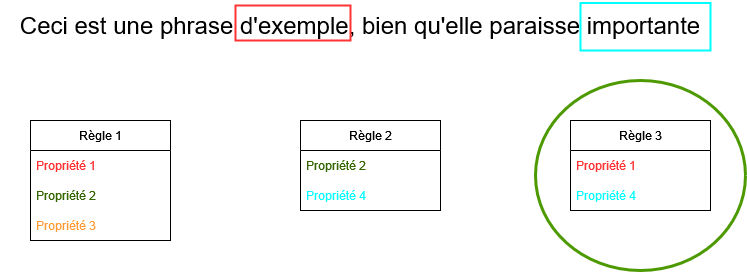

The diagram above was exported from draw.io. Its source (the exported page's mxGraphModel, read from the mxfile embedded in the PNG):
<mxGraphModel dx="1434" dy="764" grid="1" gridSize="10" guides="1" tooltips="1" connect="1" arrows="1" fold="1" page="1" pageScale="1" pageWidth="850" pageHeight="1100" math="0" shadow="0">
  <root>
    <mxCell id="0" />
    <mxCell id="1" parent="0" />
    <mxCell id="2" value="&lt;font style=&quot;font-size: 24px;&quot;&gt;Ceci est une phrase d'exemple, bien qu'elle paraisse importante&lt;/font&gt;" style="text;html=1;strokeColor=none;fillColor=none;align=center;verticalAlign=middle;whiteSpace=wrap;rounded=0;" vertex="1" parent="1">
      <mxGeometry x="860" y="640" width="720" height="50" as="geometry" />
    </mxCell>
    <mxCell id="3" value="" style="rounded=0;whiteSpace=wrap;html=1;fillColor=none;strokeColor=#FF3333;strokeWidth=2;" vertex="1" parent="1">
      <mxGeometry x="1095" y="645" width="115" height="35" as="geometry" />
    </mxCell>
    <mxCell id="4" value="" style="rounded=0;whiteSpace=wrap;html=1;fillColor=none;strokeColor=#00FFFF;strokeWidth=2;" vertex="1" parent="1">
      <mxGeometry x="1440" y="642.5" width="130" height="47.5" as="geometry" />
    </mxCell>
    <mxCell id="5" value="Règle 1" style="swimlane;fontStyle=0;childLayout=stackLayout;horizontal=1;startSize=30;horizontalStack=0;resizeParent=1;resizeParentMax=0;resizeLast=0;collapsible=1;marginBottom=0;whiteSpace=wrap;html=1;" vertex="1" parent="1">
      <mxGeometry x="890" y="760" width="140" height="120" as="geometry" />
    </mxCell>
    <mxCell id="6" value="&lt;font color=&quot;#ff3333&quot;&gt;Propriété 1&lt;br&gt;&lt;/font&gt;" style="text;strokeColor=none;fillColor=none;align=left;verticalAlign=middle;spacingLeft=4;spacingRight=4;overflow=hidden;points=[[0,0.5],[1,0.5]];portConstraint=eastwest;rotatable=0;whiteSpace=wrap;html=1;" vertex="1" parent="5">
      <mxGeometry y="30" width="140" height="30" as="geometry" />
    </mxCell>
    <mxCell id="7" value="&lt;font color=&quot;#336600&quot;&gt;Propriété 2&lt;/font&gt;" style="text;strokeColor=none;fillColor=none;align=left;verticalAlign=middle;spacingLeft=4;spacingRight=4;overflow=hidden;points=[[0,0.5],[1,0.5]];portConstraint=eastwest;rotatable=0;whiteSpace=wrap;html=1;" vertex="1" parent="5">
      <mxGeometry y="60" width="140" height="30" as="geometry" />
    </mxCell>
    <mxCell id="8" value="&lt;font color=&quot;#ff9933&quot;&gt;Propriété 3&lt;/font&gt;" style="text;strokeColor=none;fillColor=none;align=left;verticalAlign=middle;spacingLeft=4;spacingRight=4;overflow=hidden;points=[[0,0.5],[1,0.5]];portConstraint=eastwest;rotatable=0;whiteSpace=wrap;html=1;" vertex="1" parent="5">
      <mxGeometry y="90" width="140" height="30" as="geometry" />
    </mxCell>
    <mxCell id="9" value="Règle 2" style="swimlane;fontStyle=0;childLayout=stackLayout;horizontal=1;startSize=30;horizontalStack=0;resizeParent=1;resizeParentMax=0;resizeLast=0;collapsible=1;marginBottom=0;whiteSpace=wrap;html=1;" vertex="1" parent="1">
      <mxGeometry x="1160" y="760" width="140" height="90" as="geometry" />
    </mxCell>
    <mxCell id="10" value="&lt;font color=&quot;#336600&quot;&gt;Propriété 2&lt;/font&gt;" style="text;strokeColor=none;fillColor=none;align=left;verticalAlign=middle;spacingLeft=4;spacingRight=4;overflow=hidden;points=[[0,0.5],[1,0.5]];portConstraint=eastwest;rotatable=0;whiteSpace=wrap;html=1;" vertex="1" parent="9">
      <mxGeometry y="30" width="140" height="30" as="geometry" />
    </mxCell>
    <mxCell id="11" value="&lt;font color=&quot;#00ffff&quot;&gt;Propriété 4&lt;br&gt;&lt;/font&gt;" style="text;strokeColor=none;fillColor=none;align=left;verticalAlign=middle;spacingLeft=4;spacingRight=4;overflow=hidden;points=[[0,0.5],[1,0.5]];portConstraint=eastwest;rotatable=0;whiteSpace=wrap;html=1;" vertex="1" parent="9">
      <mxGeometry y="60" width="140" height="30" as="geometry" />
    </mxCell>
    <mxCell id="12" value="Règle 3" style="swimlane;fontStyle=0;childLayout=stackLayout;horizontal=1;startSize=30;horizontalStack=0;resizeParent=1;resizeParentMax=0;resizeLast=0;collapsible=1;marginBottom=0;whiteSpace=wrap;html=1;" vertex="1" parent="1">
      <mxGeometry x="1430" y="760" width="140" height="90" as="geometry">
        <mxRectangle x="1430" y="760" width="80" height="30" as="alternateBounds" />
      </mxGeometry>
    </mxCell>
    <mxCell id="13" value="&lt;font color=&quot;#ff3333&quot;&gt;Propriété 1&lt;br&gt;&lt;/font&gt;" style="text;strokeColor=none;fillColor=none;align=left;verticalAlign=middle;spacingLeft=4;spacingRight=4;overflow=hidden;points=[[0,0.5],[1,0.5]];portConstraint=eastwest;rotatable=0;whiteSpace=wrap;html=1;" vertex="1" parent="12">
      <mxGeometry y="30" width="140" height="30" as="geometry" />
    </mxCell>
    <mxCell id="14" value="&lt;font color=&quot;#00ffff&quot;&gt;Propriété 4&lt;br&gt;&lt;/font&gt;" style="text;strokeColor=none;fillColor=none;align=left;verticalAlign=middle;spacingLeft=4;spacingRight=4;overflow=hidden;points=[[0,0.5],[1,0.5]];portConstraint=eastwest;rotatable=0;whiteSpace=wrap;html=1;" vertex="1" parent="12">
      <mxGeometry y="60" width="140" height="30" as="geometry" />
    </mxCell>
    <mxCell id="15" value="" style="ellipse;whiteSpace=wrap;html=1;fillColor=none;strokeColor=#4D9900;strokeWidth=3;" vertex="1" parent="1">
      <mxGeometry x="1395" y="720" width="210" height="190" as="geometry" />
    </mxCell>
  </root>
</mxGraphModel>